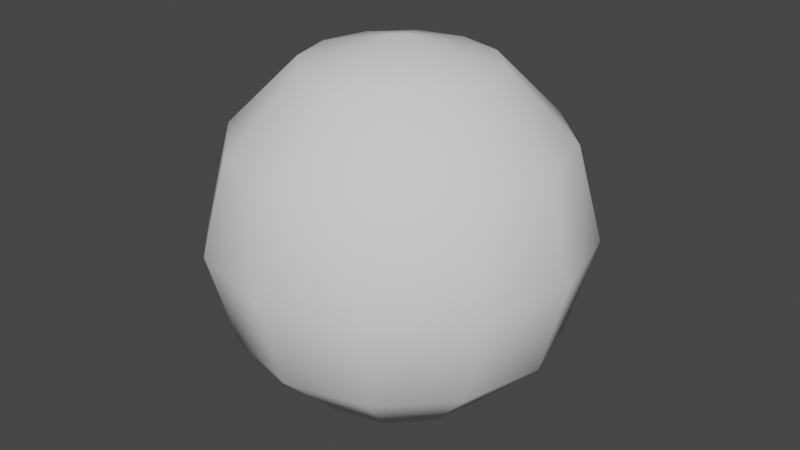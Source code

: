 # Source: delme.blend  (saved by Blender 3.3.6; exported with 4.5.12 LTS)
import bpy
from mathutils import Matrix  # noqa: F401  (used for matrix-valued properties, if any)

bpy.ops.wm.read_factory_settings(use_empty=True)
scene = bpy.context.scene
scene.name = 'Scene'

# ---- collections
col_collection = bpy.data.collections.new('Collection'); scene.collection.children.link(col_collection)

# ---- world
world_world = bpy.data.worlds.new('World'); scene.world = world_world
world_world.use_nodes = True; world_world.node_tree.nodes.clear()
_N = world_world.node_tree.nodes; _L = world_world.node_tree.links
n0 = _N.new('ShaderNodeOutputWorld'); n0.name = 'World Output'; n0.location = (300, 300)
n1 = _N.new('ShaderNodeBackground'); n1.name = 'Background'; n1.location = (10, 300)
n1.inputs[0].default_value = (0.05088, 0.05088, 0.05088, 1.0)
_L.new(n1.outputs[0], n0.inputs[0])
n0.is_active_output = True
world_world.color = (0.05088, 0.05088, 0.05088)
world_world.use_sun_shadow = False
world_world.sun_shadow_jitter_overblur = 0.0

# ---- meshes
me_1_001 = bpy.data.meshes.new('1.001')
me_1_001.from_pydata([(0.0, 0.0, 30.0), (-6.557e-07, 15.0, 25.98), (-7.5, 12.99, 25.98), (0.0, 0.0, 30.0), (-7.5, 12.99, 25.98), (-12.99, 7.5, 25.98), (0.0, 0.0, 30.0), (-12.99, 7.5, 25.98), (-15.0, -1.311e-06, 25.98), (0.0, 0.0, 30.0), (-15.0, -1.311e-06, 25.98), (-12.99, -7.5, 25.98), (0.0, 0.0, 30.0), (-12.99, -7.5, 25.98), (-7.5, -12.99, 25.98), (0.0, 0.0, 30.0), (-7.5, -12.99, 25.98), (1.967e-06, -15.0, 25.98), (0.0, 0.0, 30.0), (1.967e-06, -15.0, 25.98), (7.5, -12.99, 25.98), (0.0, 0.0, 30.0), (7.5, -12.99, 25.98), (12.99, -7.5, 25.98), (0.0, 0.0, 30.0), (12.99, -7.5, 25.98), (15.0, 2.623e-06, 25.98), (0.0, 0.0, 30.0), (15.0, 2.623e-06, 25.98), (12.99, 7.5, 25.98), (0.0, 0.0, 30.0), (12.99, 7.5, 25.98), (7.5, 12.99, 25.98), (0.0, 0.0, 30.0), (7.5, 12.99, 25.98), (-6.557e-07, 15.0, 25.98), (-6.557e-07, 15.0, 25.98), (-1.136e-06, 25.98, 15.0), (-12.99, 22.5, 15.0), (-6.557e-07, 15.0, 25.98), (-12.99, 22.5, 15.0), (-7.5, 12.99, 25.98), (-7.5, 12.99, 25.98), (-12.99, 22.5, 15.0), (-22.5, 12.99, 15.0), (-7.5, 12.99, 25.98), (-22.5, 12.99, 15.0), (-12.99, 7.5, 25.98), (-12.99, 7.5, 25.98), (-22.5, 12.99, 15.0), (-25.98, -2.271e-06, 15.0), (-12.99, 7.5, 25.98), (-25.98, -2.271e-06, 15.0), (-15.0, -1.311e-06, 25.98), (-15.0, -1.311e-06, 25.98), (-25.98, -2.271e-06, 15.0), (-22.5, -12.99, 15.0), (-15.0, -1.311e-06, 25.98), (-22.5, -12.99, 15.0), (-12.99, -7.5, 25.98), (-12.99, -7.5, 25.98), (-22.5, -12.99, 15.0), (-12.99, -22.5, 15.0), (-12.99, -7.5, 25.98), (-12.99, -22.5, 15.0), (-7.5, -12.99, 25.98), (-7.5, -12.99, 25.98), (-12.99, -22.5, 15.0), (3.407e-06, -25.98, 15.0), (-7.5, -12.99, 25.98), (3.407e-06, -25.98, 15.0), (1.967e-06, -15.0, 25.98), (1.967e-06, -15.0, 25.98), (3.407e-06, -25.98, 15.0), (12.99, -22.5, 15.0), (1.967e-06, -15.0, 25.98), (12.99, -22.5, 15.0), (7.5, -12.99, 25.98), (7.5, -12.99, 25.98), (12.99, -22.5, 15.0), (22.5, -12.99, 15.0), (7.5, -12.99, 25.98), (22.5, -12.99, 15.0), (12.99, -7.5, 25.98), (12.99, -7.5, 25.98), (22.5, -12.99, 15.0), (25.98, 4.543e-06, 15.0), (12.99, -7.5, 25.98), (25.98, 4.543e-06, 15.0), (15.0, 2.623e-06, 25.98), (15.0, 2.623e-06, 25.98), (25.98, 4.543e-06, 15.0), (22.5, 12.99, 15.0), (15.0, 2.623e-06, 25.98), (22.5, 12.99, 15.0), (12.99, 7.5, 25.98), (12.99, 7.5, 25.98), (22.5, 12.99, 15.0), (12.99, 22.5, 15.0), (12.99, 7.5, 25.98), (12.99, 22.5, 15.0), (7.5, 12.99, 25.98), (7.5, 12.99, 25.98), (12.99, 22.5, 15.0), (-1.136e-06, 25.98, 15.0), (7.5, 12.99, 25.98), (-1.136e-06, 25.98, 15.0), (-6.557e-07, 15.0, 25.98), (-1.136e-06, 25.98, 15.0), (-1.311e-06, 30.0, -1.311e-06), (-15.0, 25.98, -1.311e-06), (-1.136e-06, 25.98, 15.0), (-15.0, 25.98, -1.311e-06), (-12.99, 22.5, 15.0), (-12.99, 22.5, 15.0), (-15.0, 25.98, -1.311e-06), (-25.98, 15.0, -1.311e-06), (-12.99, 22.5, 15.0), (-25.98, 15.0, -1.311e-06), (-22.5, 12.99, 15.0), (-22.5, 12.99, 15.0), (-25.98, 15.0, -1.311e-06), (-30.0, -2.623e-06, -1.311e-06), (-22.5, 12.99, 15.0), (-30.0, -2.623e-06, -1.311e-06), (-25.98, -2.271e-06, 15.0), (-25.98, -2.271e-06, 15.0), (-30.0, -2.623e-06, -1.311e-06), (-25.98, -15.0, -1.311e-06), (-25.98, -2.271e-06, 15.0), (-25.98, -15.0, -1.311e-06), (-22.5, -12.99, 15.0), (-22.5, -12.99, 15.0), (-25.98, -15.0, -1.311e-06), (-15.0, -25.98, -1.311e-06), (-22.5, -12.99, 15.0), (-15.0, -25.98, -1.311e-06), (-12.99, -22.5, 15.0), (-12.99, -22.5, 15.0), (-15.0, -25.98, -1.311e-06), (3.934e-06, -30.0, -1.311e-06), (-12.99, -22.5, 15.0), (3.934e-06, -30.0, -1.311e-06), (3.407e-06, -25.98, 15.0), (3.407e-06, -25.98, 15.0), (3.934e-06, -30.0, -1.311e-06), (15.0, -25.98, -1.311e-06), (3.407e-06, -25.98, 15.0), (15.0, -25.98, -1.311e-06), (12.99, -22.5, 15.0), (12.99, -22.5, 15.0), (15.0, -25.98, -1.311e-06), (25.98, -15.0, -1.311e-06), (12.99, -22.5, 15.0), (25.98, -15.0, -1.311e-06), (22.5, -12.99, 15.0), (22.5, -12.99, 15.0), (25.98, -15.0, -1.311e-06), (30.0, 5.245e-06, -1.311e-06), (22.5, -12.99, 15.0), (30.0, 5.245e-06, -1.311e-06), (25.98, 4.543e-06, 15.0), (25.98, 4.543e-06, 15.0), (30.0, 5.245e-06, -1.311e-06), (25.98, 15.0, -1.311e-06), (25.98, 4.543e-06, 15.0), (25.98, 15.0, -1.311e-06), (22.5, 12.99, 15.0), (22.5, 12.99, 15.0), (25.98, 15.0, -1.311e-06), (15.0, 25.98, -1.311e-06), (22.5, 12.99, 15.0), (15.0, 25.98, -1.311e-06), (12.99, 22.5, 15.0), (12.99, 22.5, 15.0), (15.0, 25.98, -1.311e-06), (-1.311e-06, 30.0, -1.311e-06), (12.99, 22.5, 15.0), (-1.311e-06, 30.0, -1.311e-06), (-1.136e-06, 25.98, 15.0), (-1.311e-06, 30.0, -1.311e-06), (-1.136e-06, 25.98, -15.0), (-12.99, 22.5, -15.0), (-1.311e-06, 30.0, -1.311e-06), (-12.99, 22.5, -15.0), (-15.0, 25.98, -1.311e-06), (-15.0, 25.98, -1.311e-06), (-12.99, 22.5, -15.0), (-22.5, 12.99, -15.0), (-15.0, 25.98, -1.311e-06), (-22.5, 12.99, -15.0), (-25.98, 15.0, -1.311e-06), (-25.98, 15.0, -1.311e-06), (-22.5, 12.99, -15.0), (-25.98, -2.271e-06, -15.0), (-25.98, 15.0, -1.311e-06), (-25.98, -2.271e-06, -15.0), (-30.0, -2.623e-06, -1.311e-06), (-30.0, -2.623e-06, -1.311e-06), (-25.98, -2.271e-06, -15.0), (-22.5, -12.99, -15.0), (-30.0, -2.623e-06, -1.311e-06), (-22.5, -12.99, -15.0), (-25.98, -15.0, -1.311e-06), (-25.98, -15.0, -1.311e-06), (-22.5, -12.99, -15.0), (-12.99, -22.5, -15.0), (-25.98, -15.0, -1.311e-06), (-12.99, -22.5, -15.0), (-15.0, -25.98, -1.311e-06), (-15.0, -25.98, -1.311e-06), (-12.99, -22.5, -15.0), (3.407e-06, -25.98, -15.0), (-15.0, -25.98, -1.311e-06), (3.407e-06, -25.98, -15.0), (3.934e-06, -30.0, -1.311e-06), (3.934e-06, -30.0, -1.311e-06), (3.407e-06, -25.98, -15.0), (12.99, -22.5, -15.0), (3.934e-06, -30.0, -1.311e-06), (12.99, -22.5, -15.0), (15.0, -25.98, -1.311e-06), (15.0, -25.98, -1.311e-06), (12.99, -22.5, -15.0), (22.5, -12.99, -15.0), (15.0, -25.98, -1.311e-06), (22.5, -12.99, -15.0), (25.98, -15.0, -1.311e-06), (25.98, -15.0, -1.311e-06), (22.5, -12.99, -15.0), (25.98, 4.543e-06, -15.0), (25.98, -15.0, -1.311e-06), (25.98, 4.543e-06, -15.0), (30.0, 5.245e-06, -1.311e-06), (30.0, 5.245e-06, -1.311e-06), (25.98, 4.543e-06, -15.0), (22.5, 12.99, -15.0), (30.0, 5.245e-06, -1.311e-06), (22.5, 12.99, -15.0), (25.98, 15.0, -1.311e-06), (25.98, 15.0, -1.311e-06), (22.5, 12.99, -15.0), (12.99, 22.5, -15.0), (25.98, 15.0, -1.311e-06), (12.99, 22.5, -15.0), (15.0, 25.98, -1.311e-06), (15.0, 25.98, -1.311e-06), (12.99, 22.5, -15.0), (-1.136e-06, 25.98, -15.0), (15.0, 25.98, -1.311e-06), (-1.136e-06, 25.98, -15.0), (-1.311e-06, 30.0, -1.311e-06), (-1.136e-06, 25.98, -15.0), (-6.557e-07, 15.0, -25.98), (-7.5, 12.99, -25.98), (-1.136e-06, 25.98, -15.0), (-7.5, 12.99, -25.98), (-12.99, 22.5, -15.0), (-12.99, 22.5, -15.0), (-7.5, 12.99, -25.98), (-12.99, 7.5, -25.98), (-12.99, 22.5, -15.0), (-12.99, 7.5, -25.98), (-22.5, 12.99, -15.0), (-22.5, 12.99, -15.0), (-12.99, 7.5, -25.98), (-15.0, -1.311e-06, -25.98), (-22.5, 12.99, -15.0), (-15.0, -1.311e-06, -25.98), (-25.98, -2.271e-06, -15.0), (-25.98, -2.271e-06, -15.0), (-15.0, -1.311e-06, -25.98), (-12.99, -7.5, -25.98), (-25.98, -2.271e-06, -15.0), (-12.99, -7.5, -25.98), (-22.5, -12.99, -15.0), (-22.5, -12.99, -15.0), (-12.99, -7.5, -25.98), (-7.5, -12.99, -25.98), (-22.5, -12.99, -15.0), (-7.5, -12.99, -25.98), (-12.99, -22.5, -15.0), (-12.99, -22.5, -15.0), (-7.5, -12.99, -25.98), (1.967e-06, -15.0, -25.98), (-12.99, -22.5, -15.0), (1.967e-06, -15.0, -25.98), (3.407e-06, -25.98, -15.0), (3.407e-06, -25.98, -15.0), (1.967e-06, -15.0, -25.98), (7.5, -12.99, -25.98), (3.407e-06, -25.98, -15.0), (7.5, -12.99, -25.98), (12.99, -22.5, -15.0), (12.99, -22.5, -15.0), (7.5, -12.99, -25.98), (12.99, -7.5, -25.98), (12.99, -22.5, -15.0), (12.99, -7.5, -25.98), (22.5, -12.99, -15.0), (22.5, -12.99, -15.0), (12.99, -7.5, -25.98), (15.0, 2.623e-06, -25.98), (22.5, -12.99, -15.0), (15.0, 2.623e-06, -25.98), (25.98, 4.543e-06, -15.0), (25.98, 4.543e-06, -15.0), (15.0, 2.623e-06, -25.98), (12.99, 7.5, -25.98), (25.98, 4.543e-06, -15.0), (12.99, 7.5, -25.98), (22.5, 12.99, -15.0), (22.5, 12.99, -15.0), (12.99, 7.5, -25.98), (7.5, 12.99, -25.98), (22.5, 12.99, -15.0), (7.5, 12.99, -25.98), (12.99, 22.5, -15.0), (12.99, 22.5, -15.0), (7.5, 12.99, -25.98), (-6.557e-07, 15.0, -25.98), (12.99, 22.5, -15.0), (-6.557e-07, 15.0, -25.98), (-1.136e-06, 25.98, -15.0), (0.0, 0.0, -30.0), (-7.5, 12.99, -25.98), (-6.557e-07, 15.0, -25.98), (0.0, 0.0, -30.0), (-12.99, 7.5, -25.98), (-7.5, 12.99, -25.98), (0.0, 0.0, -30.0), (-15.0, -1.311e-06, -25.98), (-12.99, 7.5, -25.98), (0.0, 0.0, -30.0), (-12.99, -7.5, -25.98), (-15.0, -1.311e-06, -25.98), (0.0, 0.0, -30.0), (-7.5, -12.99, -25.98), (-12.99, -7.5, -25.98), (0.0, 0.0, -30.0), (1.967e-06, -15.0, -25.98), (-7.5, -12.99, -25.98), (0.0, 0.0, -30.0), (7.5, -12.99, -25.98), (1.967e-06, -15.0, -25.98), (0.0, 0.0, -30.0), (12.99, -7.5, -25.98), (7.5, -12.99, -25.98), (0.0, 0.0, -30.0), (15.0, 2.623e-06, -25.98), (12.99, -7.5, -25.98), (0.0, 0.0, -30.0), (12.99, 7.5, -25.98), (15.0, 2.623e-06, -25.98), (0.0, 0.0, -30.0), (7.5, 12.99, -25.98), (12.99, 7.5, -25.98), (0.0, 0.0, -30.0), (-6.557e-07, 15.0, -25.98), (7.5, 12.99, -25.98)], [], [(0, 1, 2), (3, 4, 5), (6, 7, 8), (9, 10, 11), (12, 13, 14), (15, 16, 17), (18, 19, 20), (21, 22, 23), (24, 25, 26), (27, 28, 29), (30, 31, 32), (33, 34, 35), (36, 37, 38), (39, 40, 41), (42, 43, 44), (45, 46, 47), (48, 49, 50), (51, 52, 53), (54, 55, 56), (57, 58, 59), (60, 61, 62), (63, 64, 65), (66, 67, 68), (69, 70, 71), (72, 73, 74), (75, 76, 77), (78, 79, 80), (81, 82, 83), (84, 85, 86), (87, 88, 89), (90, 91, 92), (93, 94, 95), (96, 97, 98), (99, 100, 101), (102, 103, 104), (105, 106, 107), (108, 109, 110), (111, 112, 113), (114, 115, 116), (117, 118, 119), (120, 121, 122), (123, 124, 125), (126, 127, 128), (129, 130, 131), (132, 133, 134), (135, 136, 137), (138, 139, 140), (141, 142, 143), (144, 145, 146), (147, 148, 149), (150, 151, 152), (153, 154, 155), (156, 157, 158), (159, 160, 161), (162, 163, 164), (165, 166, 167), (168, 169, 170), (171, 172, 173), (174, 175, 176), (177, 178, 179), (180, 181, 182), (183, 184, 185), (186, 187, 188), (189, 190, 191), (192, 193, 194), (195, 196, 197), (198, 199, 200), (201, 202, 203), (204, 205, 206), (207, 208, 209), (210, 211, 212), (213, 214, 215), (216, 217, 218), (219, 220, 221), (222, 223, 224), (225, 226, 227), (228, 229, 230), (231, 232, 233), (234, 235, 236), (237, 238, 239), (240, 241, 242), (243, 244, 245), (246, 247, 248), (249, 250, 251), (252, 253, 254), (255, 256, 257), (258, 259, 260), (261, 262, 263), (264, 265, 266), (267, 268, 269), (270, 271, 272), (273, 274, 275), (276, 277, 278), (279, 280, 281), (282, 283, 284), (285, 286, 287), (288, 289, 290), (291, 292, 293), (294, 295, 296), (297, 298, 299), (300, 301, 302), (303, 304, 305), (306, 307, 308), (309, 310, 311), (312, 313, 314), (315, 316, 317), (318, 319, 320), (321, 322, 323), (324, 325, 326), (327, 328, 329), (330, 331, 332), (333, 334, 335), (336, 337, 338), (339, 340, 341), (342, 343, 344), (345, 346, 347), (348, 349, 350), (351, 352, 353), (354, 355, 356), (357, 358, 359)])
me_1_001.update()
me_1_001.normals_split_custom_set([tuple(v) for v in zip(*[iter([2.587e-05, -8.215e-06, 1.0, 5.633e-06, 0.5309, 0.8474, -0.2654, 0.4598, 0.8474, 2.671e-05, 5.871e-06, 1.0, -0.2654, 0.4598, 0.8474, -0.4598, 0.2654, 0.8474, 8.199e-06, -2.707e-05, 1.0, -0.4598, 0.2654, 0.8474, -0.5309, -9.686e-08, 0.8474, 7.872e-06, 2.599e-05, 1.0, -0.5309, 5.774e-06, 0.8474, -0.4598, -0.2654, 0.8474, -5.841e-06, 2.668e-05, 1.0, -0.4598, -0.2654, 0.8474, -0.2654, -0.4598, 0.8474, -1.842e-05, 2.017e-05, 1.0, -0.2654, -0.4598, 0.8474, 1.565e-07, -0.5309, 0.8474, -2.588e-05, 8.21e-06, 1.0, -5.625e-06, -0.5309, 0.8474, 0.2654, -0.4598, 0.8474, 6.299e-06, 2.757e-05, 1.0, 0.2654, -0.4598, 0.8474, 0.4598, -0.2654, 0.8474, -2.011e-05, -1.843e-05, 1.0, 0.4598, -0.2654, 0.8474, 0.5309, 1.714e-07, 0.8474, -8.209e-06, -2.6e-05, 1.0, 0.5309, -5.7e-06, 0.8474, 0.4598, 0.2654, 0.8474, 5.64e-06, -2.664e-05, 1.0, 0.4598, 0.2654, 0.8474, 0.2654, 0.4598, 0.8474, -2.711e-05, -8.009e-06, 1.0, 0.2654, 0.4598, 0.8474, -1.118e-07, 0.5309, 0.8474, 3.964e-06, 0.5309, 0.8474, 2.936e-05, 0.876, 0.4823, -0.438, 0.7586, 0.4823, 1.728e-05, 0.5309, 0.8474, -0.438, 0.7586, 0.4823, -0.2654, 0.4598, 0.8474, -0.2654, 0.4598, 0.8474, -0.438, 0.7586, 0.4823, -0.7586, 0.438, 0.4823, -0.2654, 0.4598, 0.8474, -0.7586, 0.438, 0.4823, -0.4598, 0.2654, 0.8474, -0.4598, 0.2654, 0.8474, -0.7586, 0.438, 0.4823, -0.876, 7.417e-06, 0.4823, -0.4598, 0.2655, 0.8474, -0.876, 2.995e-06, 0.4823, -0.5309, 4.411e-06, 0.8474, -0.5309, 4.008e-06, 0.8474, -0.876, 2.943e-05, 0.4823, -0.7586, -0.438, 0.4823, -0.5309, 1.727e-05, 0.8474, -0.7586, -0.438, 0.4823, -0.4598, -0.2654, 0.8474, -0.4598, -0.2654, 0.8474, -0.7586, -0.438, 0.4823, -0.438, -0.7586, 0.4823, -0.4598, -0.2654, 0.8474, -0.438, -0.7586, 0.4823, -0.2654, -0.4598, 0.8474, -0.2654, -0.4598, 0.8474, -0.438, -0.7586, 0.4823, -7.439e-06, -0.876, 0.4823, -0.2655, -0.4598, 0.8474, -2.787e-06, -0.876, 0.4823, -4.184e-06, -0.5309, 0.8474, -3.83e-06, -0.5309, 0.8474, -2.93e-05, -0.876, 0.4823, 0.438, -0.7586, 0.4823, -1.737e-05, -0.5309, 0.8474, 0.438, -0.7586, 0.4823, 0.2654, -0.4598, 0.8474, 0.2654, -0.4598, 0.8474, 0.438, -0.7586, 0.4823, 0.7586, -0.438, 0.4823, 0.2654, -0.4598, 0.8474, 0.7586, -0.438, 0.4823, 0.4598, -0.2654, 0.8474, 0.4598, -0.2654, 0.8474, 0.7586, -0.438, 0.4823, 0.876, -7.387e-06, 0.4823, 0.4598, -0.2655, 0.8474, 0.876, -2.995e-06, 0.4823, 0.5309, -4.459e-06, 0.8474, 0.5309, -4.053e-06, 0.8474, 0.876, -2.944e-05, 0.4823, 0.7586, 0.438, 0.4823, 0.5309, -1.732e-05, 0.8474, 0.7586, 0.438, 0.4823, 0.4598, 0.2654, 0.8474, 0.4598, 0.2654, 0.8474, 0.7586, 0.438, 0.4823, 0.438, 0.7586, 0.4823, 0.4598, 0.2654, 0.8474, 0.438, 0.7586, 0.4823, 0.2654, 0.4598, 0.8474, 0.2654, 0.4598, 0.8474, 0.438, 0.7586, 0.4823, 7.395e-06, 0.876, 0.4823, 0.2655, 0.4598, 0.8474, 2.891e-06, 0.876, 0.4823, 4.258e-06, 0.5309, 0.8474, 1.691e-05, 0.876, 0.4823, 1.566e-05, 1.0, 9.596e-06, -0.5, 0.866, -3.157e-06, 7.486e-06, 0.876, 0.4823, -0.5, 0.866, -8.401e-07, -0.438, 0.7586, 0.4823, -0.438, 0.7586, 0.4823, -0.5, 0.866, -2.687e-05, -0.866, 0.5, -3.008e-06, -0.438, 0.7586, 0.4823, -0.866, 0.5, -9.816e-07, -0.7586, 0.438, 0.4823, -0.7586, 0.438, 0.4823, -0.866, 0.5, 9.805e-06, -1.0, -3.209e-06, -3.008e-06, -0.7586, 0.438, 0.4823, -1.0, -4.843e-06, -1.078e-06, -0.876, -1.058e-05, 0.4823, -0.876, 1.711e-05, 0.4823, -1.0, -2.076e-05, -2.679e-05, -0.866, -0.5, -2.936e-06, -0.876, 7.203e-06, 0.4823, -0.866, -0.5, -9.928e-07, -0.7586, -0.438, 0.4823, -0.7586, -0.438, 0.4823, -0.866, -0.5, -2.675e-05, -0.5, -0.866, -2.876e-06, -0.7586, -0.438, 0.4823, -0.5, -0.866, -1.242e-06, -0.438, -0.7586, 0.4823, -0.438, -0.7586, 0.4823, -0.5, -0.866, -2.64e-05, 3.029e-06, -1.0, -2.626e-06, -0.438, -0.7586, 0.4823, 4.977e-06, -1.0, -1.522e-06, 1.055e-05, -0.876, 0.4823, -1.696e-05, -0.876, 0.4823, -1.566e-05, -1.0, 9.596e-06, 0.5, -0.866, -3.157e-06, -7.322e-06, -0.876, 0.4823, 0.5, -0.866, -9.015e-07, 0.438, -0.7586, 0.4823, 0.438, -0.7586, 0.4823, 0.5, -0.866, -2.648e-05, 0.866, -0.5, -2.684e-06, 0.438, -0.7586, 0.4823, 0.866, -0.5, -1.118e-06, 0.7586, -0.438, 0.4823, 0.7586, -0.438, 0.4823, 0.866, -0.5, -2.672e-05, 1.0, 3.239e-06, -2.963e-06, 0.7586, -0.438, 0.4823, 1.0, 4.858e-06, -1.045e-06, 0.876, 1.058e-05, 0.4823, 0.876, -1.678e-05, 0.4823, 1.0, -1.542e-05, 9.835e-06, 0.866, 0.5, -2.963e-06, 0.876, -7.486e-06, 0.4823, 0.866, 0.5, -1.075e-06, 0.7586, 0.438, 0.4823, 0.7586, 0.438, 0.4823, 0.866, 0.5, 9.716e-06, 0.5, 0.866, -3.038e-06, 0.7586, 0.438, 0.4823, 0.5, 0.866, -9.947e-07, 0.438, 0.7586, 0.4823, 0.438, 0.7586, 0.4823, 0.5, 0.866, -2.661e-05, -2.956e-06, 1.0, -2.88e-06, 0.438, 0.7586, 0.4823, -5.037e-06, 1.0, -1.09e-06, -1.076e-05, 0.876, 0.4823, 4.783e-06, 1.0, 7.339e-07, 1.054e-05, 0.876, -0.4823, -0.438, 0.7586, -0.4823, 2.882e-06, 1.0, 3.261e-06, -0.438, 0.7586, -0.4823, -0.5, 0.866, -9.522e-06, -0.5, 0.866, 1.09e-06, -0.438, 0.7586, -0.4823, -0.7586, 0.438, -0.4823, -0.5, 0.866, 2.716e-06, -0.7586, 0.438, -0.4823, -0.866, 0.5, 2.649e-05, -0.866, 0.5, 1.067e-06, -0.7586, 0.438, -0.4823, -0.876, -7.425e-06, -0.4823, -0.866, 0.5, 2.818e-06, -0.876, -1.732e-05, -0.4823, -1.0, 2.055e-05, 2.667e-05, -1.0, 5.171e-06, 1.01e-06, -0.876, 1.092e-05, -0.4823, -0.7586, -0.438, -0.4823, -1.0, 2.688e-06, 2.824e-06, -0.7586, -0.438, -0.4823, -0.866, -0.5, 2.67e-05, -0.866, -0.5, 1.127e-06, -0.7586, -0.438, -0.4823, -0.438, -0.7586, -0.4823, -0.866, -0.5, 2.876e-06, -0.438, -0.7586, -0.4823, -0.5, -0.866, -9.939e-06, -0.5, -0.866, 8.214e-07, -0.438, -0.7586, -0.4823, 7.604e-06, -0.876, -0.4823, -0.5, -0.866, 2.818e-06, 1.724e-05, -0.876, -0.4823, -2.071e-05, -1.0, 2.654e-05, -4.679e-06, -1.0, 1.071e-06, -1.035e-05, -0.876, -0.4823, 0.438, -0.7586, -0.4823, -2.852e-06, -1.0, 3.04e-06, 0.438, -0.7586, -0.4823, 0.5, -0.866, -9.76e-06, 0.5, -0.866, 9.239e-07, 0.438, -0.7586, -0.4823, 0.7586, -0.438, -0.4823, 0.5, -0.866, 2.6e-06, 0.7586, -0.438, -0.4823, 0.866, -0.5, 2.643e-05, 0.866, -0.5, 8.81e-07, 0.7586, -0.438, -0.4823, 0.876, 7.768e-06, -0.4823, 0.866, -0.5, 2.878e-06, 0.876, 1.733e-05, -0.4823, 1.0, -2.051e-05, 2.669e-05, 1.0, -4.873e-06, 9.667e-07, 0.876, -1.061e-05, -0.4823, 0.7586, 0.438, -0.4823, 1.0, -2.597e-06, 2.85e-06, 0.7586, 0.438, -0.4823, 0.866, 0.5, 2.664e-05, 0.866, 0.5, 9.22e-07, 0.7586, 0.438, -0.4823, 0.438, 0.7586, -0.4823, 0.866, 0.5, 2.908e-06, 0.438, 0.7586, -0.4823, 0.5, 0.866, 2.676e-05, 0.5, 0.866, 1.363e-06, 0.438, 0.7586, -0.4823, -7.567e-06, 0.876, -0.4823, 0.5, 0.866, 2.688e-06, -1.718e-05, 0.876, -0.4823, 2.079e-05, 1.0, 2.64e-05, -3.085e-06, 0.876, -0.4823, -4.444e-06, 0.5309, -0.8474, -0.2655, 0.4598, -0.8474, -7.488e-06, 0.876, -0.4823, -0.2654, 0.4598, -0.8474, -0.438, 0.7586, -0.4823, -0.438, 0.7586, -0.4823, -0.2654, 0.4598, -0.8474, -0.4598, 0.2654, -0.8474, -0.438, 0.7586, -0.4823, -0.4598, 0.2654, -0.8474, -0.7586, 0.438, -0.4823, -0.7586, 0.438, -0.4823, -0.4598, 0.2654, -0.8474, -0.5309, -1.725e-05, -0.8474, -0.7586, 0.438, -0.4823, -0.5309, -4.217e-06, -0.8474, -0.876, -2.978e-05, -0.4823, -0.876, -3.353e-06, -0.4823, -0.5309, -4.709e-06, -0.8474, -0.4598, -0.2655, -0.8474, -0.876, -7.443e-06, -0.4823, -0.4598, -0.2654, -0.8474, -0.7586, -0.438, -0.4823, -0.7586, -0.438, -0.4823, -0.4598, -0.2654, -0.8474, -0.2654, -0.4598, -0.8474, -0.7586, -0.438, -0.4823, -0.2654, -0.4598, -0.8474, -0.438, -0.7586, -0.4823, -0.438, -0.7586, -0.4823, -0.2654, -0.4598, -0.8474, 1.768e-05, -0.5309, -0.8474, -0.438, -0.7586, -0.4823, 4.008e-06, -0.5309, -0.8474, 2.958e-05, -0.876, -0.4823, 3.025e-06, -0.876, -0.4823, 4.381e-06, -0.5309, -0.8474, 0.2655, -0.4598, -0.8474, 7.667e-06, -0.876, -0.4823, 0.2654, -0.4598, -0.8474, 0.438, -0.7586, -0.4823, 0.438, -0.7586, -0.4823, 0.2654, -0.4598, -0.8474, 0.4598, -0.2654, -0.8474, 0.438, -0.7586, -0.4823, 0.4598, -0.2654, -0.8474, 0.7586, -0.438, -0.4823, 0.7586, -0.438, -0.4823, 0.4598, -0.2654, -0.8474, 0.5309, 1.72e-05, -0.8474, 0.7586, -0.438, -0.4823, 0.5309, 4.232e-06, -0.8474, 0.876, 2.975e-05, -0.4823, 0.876, 3.457e-06, -0.4823, 0.5309, 4.739e-06, -0.8474, 0.4598, 0.2655, -0.8474, 0.876, 7.465e-06, -0.4823, 0.4598, 0.2654, -0.8474, 0.7586, 0.438, -0.4823, 0.7586, 0.438, -0.4823, 0.4598, 0.2654, -0.8474, 0.2654, 0.4598, -0.8474, 0.7586, 0.438, -0.4823, 0.2654, 0.4598, -0.8474, 0.438, 0.7586, -0.4823, 0.438, 0.7586, -0.4823, 0.2654, 0.4598, -0.8474, -1.769e-05, 0.5309, -0.8474, 0.438, 0.7586, -0.4823, -4.187e-06, 0.5309, -0.8474, -2.964e-05, 0.876, -0.4823, -1.802e-05, -2.012e-05, -1.0, -0.2654, 0.4598, -0.8474, 4.619e-07, 0.5309, -0.8474, 2.725e-05, 6.702e-06, -1.0, -0.4598, 0.2654, -0.8474, -0.2654, 0.4598, -0.8474, 8.42e-06, -2.602e-05, -1.0, -0.5309, -5.856e-06, -0.8474, -0.4598, 0.2654, -0.8474, 2.002e-05, -1.844e-05, -1.0, -0.4598, -0.2654, -0.8474, -0.5309, 1.49e-08, -0.8474, -6.422e-06, 2.753e-05, -1.0, -0.2654, -0.4598, -0.8474, -0.4598, -0.2654, -0.8474, 2.6e-05, 8.228e-06, -1.0, 5.864e-06, -0.5309, -0.8474, -0.2654, -0.4598, -0.8474, 1.806e-05, 2.012e-05, -1.0, 0.2654, -0.4598, -0.8474, -3.8e-07, -0.5309, -0.8474, 6.095e-06, 2.664e-05, -1.0, 0.4598, -0.2654, -0.8474, 0.2654, -0.4598, -0.8474, -8.142e-06, 2.599e-05, -1.0, 0.5309, 5.886e-06, -0.8474, 0.4598, -0.2654, -0.8474, -2.002e-05, 1.849e-05, -1.0, 0.4598, 0.2654, -0.8474, 0.5309, 7.451e-09, -0.8474, 6.419e-06, -2.751e-05, -1.0, 0.2654, 0.4598, -0.8474, 0.4598, 0.2654, -0.8474, 1.943e-05, -2.04e-05, -1.0, -5.983e-06, 0.5309, -0.8474, 0.2654, 0.4598, -0.8474])] * 3)])

# ---- objects
ob_b_burialmounds = bpy.data.objects.new('b_burialmounds', me_1_001)

# ---- transforms, parenting, visibility, modifiers, constraints
ob_b_burialmounds.location = (2.572, 1.51, 0.0)
_m = ob_b_burialmounds.modifiers.new('Triangulate', 'TRIANGULATE')
_m.keep_custom_normals = True
_m = ob_b_burialmounds.modifiers.new('EdgeSplit', 'EDGE_SPLIT')
_m.use_edge_angle = False

# ---- collection membership
scene.collection.objects.link(ob_b_burialmounds)

# ---- scene / render settings (as saved in the file)
scene.frame_start = 1; scene.frame_end = 250; scene.frame_set(1)
scene.render.engine = 'BLENDER_EEVEE_NEXT'
scene.cycles.sampling_pattern = 'TABULATED_SOBOL'
scene.cycles.use_light_tree = False
scene.view_settings.view_transform = 'Filmic'
bpy.context.view_layer.update()

# ---- added for rendering (the .blend has no active camera and no usable light): camera, sun
cam_auto = bpy.data.cameras.new('AutoCamera')
cam_auto.lens = 50.0
cam_auto.sensor_width = 36.0
cam_auto.clip_end = 1687.46
ob_auto_camera = bpy.data.objects.new('AutoCamera', cam_auto)
scene.collection.objects.link(ob_auto_camera)
ob_auto_camera.location = (98.7242, -113.873, 76.9217)
ob_auto_camera.rotation_euler = (1.09748, -7.21219e-08, 0.694738)
scene.camera = ob_auto_camera
light_auto_sun = bpy.data.lights.new('AutoSun', 'SUN')
light_auto_sun.energy = 3.0
light_auto_sun.angle = 0.0523599
ob_auto_sun = bpy.data.objects.new('AutoSun', light_auto_sun)
scene.collection.objects.link(ob_auto_sun)
ob_auto_sun.rotation_euler = (0.872665, 0.174533, 0.523599)
bpy.context.view_layer.update()
